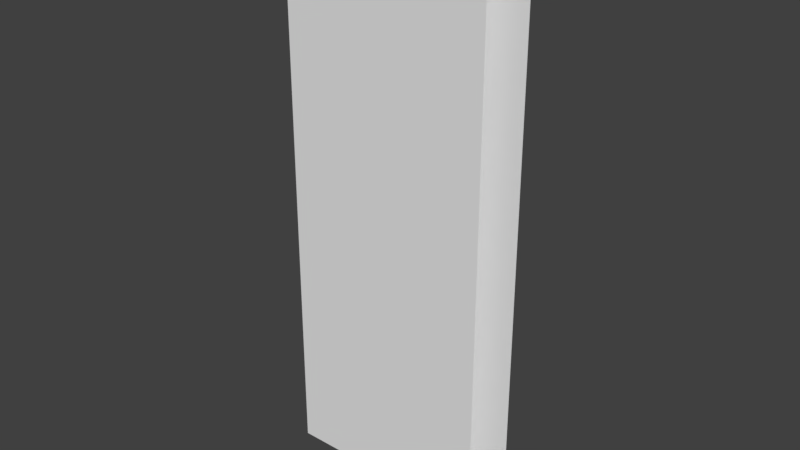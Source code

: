 # Source: corner_right.blend  (saved by Blender 2.78.0; exported with 4.5.12 LTS)
import bpy
from mathutils import Matrix  # noqa: F401  (used for matrix-valued properties, if any)

bpy.ops.wm.read_factory_settings(use_empty=True)
scene = bpy.context.scene
scene.name = 'Scene'

# ---- collections
col_collection_1 = bpy.data.collections.new('Collection 1'); scene.collection.children.link(col_collection_1)

# ---- materials (node trees are filled in below, after node groups)
mat_material = bpy.data.materials.new('Material')
mat_material.alpha_threshold = 0.0
mat_material.use_transparent_shadow = False
mat_material.roughness = 0.5
mat_material.line_color = (0.0, 0.0, 0.0, 1.0)

# ---- material node trees

# ---- world
world_world = bpy.data.worlds.new('World'); scene.world = world_world
world_world.color = (0.05088, 0.05088, 0.05088)
world_world.use_sun_shadow = False
world_world.sun_shadow_jitter_overblur = 0.0
world_world.cycles.sampling_method = 'MANUAL'

# ---- meshes
me_cube = bpy.data.meshes.new('Cube')
me_cube.from_pydata([(-0.5, 0.05, 0.0), (0.5, 0.05, 0.0), (-0.5, -0.05, 0.0), (-0.5, 0.05, 2.4), (0.5, 0.05, 2.4), (-0.5, -0.05, 2.4), (0.4, -0.05, 2.4), (0.4, -0.05, 0.0), (-0.4, -0.05, 2.4), (-0.4, -0.05, 0.0)], [], [(0, 3, 4, 1), (5, 2, 9, 8), (8, 9, 7, 6)])
_uv = me_cube.uv_layers.new(name='UVMap')
_uv.uv.foreach_set('vector', [6.616e-06, 1.407e-05, 6.616e-06, 2.4, 1.0, 2.4, 1.0, 1.407e-05, 6.616e-06, 2.4, 5.811e-06, 1.407e-05, 0.1, 1.407e-05, 0.1, 2.4, 0.1, 2.4, 0.1, 1.407e-05, 0.9, 1.407e-05, 0.9, 2.4])
me_cube.materials.append(mat_material)
me_cube.use_remesh_preserve_volume = False
me_cube.use_remesh_preserve_attributes = False
me_cube.use_mirror_vertex_groups = False
me_cube.update()

# ---- objects
ob_cube = bpy.data.objects.new('Cube', me_cube)

# ---- transforms, parenting, visibility, modifiers, constraints
ob_cube.location = (0.0, 0.0, 0.0)
ob_cube.lock_rotations_4d = False
ob_cube.empty_display_type = 'ARROWS'
ob_cube.lineart.crease_threshold = 0.0

# ---- collection membership
col_collection_1.objects.link(ob_cube)

# ---- scene / render settings (as saved in the file)
scene.frame_start = 1; scene.frame_end = 250; scene.frame_set(1)
scene.render.engine = 'BLENDER_EEVEE_NEXT'
scene.render.resolution_percentage = 50
scene.render.dither_intensity = 0.0
scene.cycles.use_denoising = False
scene.cycles.samples = 128
scene.cycles.sampling_pattern = 'TABULATED_SOBOL'
scene.cycles.light_sampling_threshold = 0.0
scene.cycles.use_adaptive_sampling = False
scene.cycles.use_light_tree = False
scene.cycles.blur_glossy = 0.0
scene.cycles.sample_clamp_indirect = 0.0
scene.view_settings.view_transform = 'Standard'
bpy.context.view_layer.update()

# ---- added for rendering (the .blend has no active camera and no usable light): camera, sun
cam_auto = bpy.data.cameras.new('AutoCamera')
cam_auto.lens = 50.0
cam_auto.sensor_width = 36.0
cam_auto.clip_end = 1000.0
ob_auto_camera = bpy.data.objects.new('AutoCamera', cam_auto)
scene.collection.objects.link(ob_auto_camera)
ob_auto_camera.location = (2.40736, -2.88884, 3.12589)
ob_auto_camera.rotation_euler = (1.09748, -7.21219e-08, 0.694738)
scene.camera = ob_auto_camera
light_auto_sun = bpy.data.lights.new('AutoSun', 'SUN')
light_auto_sun.energy = 3.0
light_auto_sun.angle = 0.0523599
ob_auto_sun = bpy.data.objects.new('AutoSun', light_auto_sun)
scene.collection.objects.link(ob_auto_sun)
ob_auto_sun.rotation_euler = (0.872665, 0.174533, 0.523599)
bpy.context.view_layer.update()
